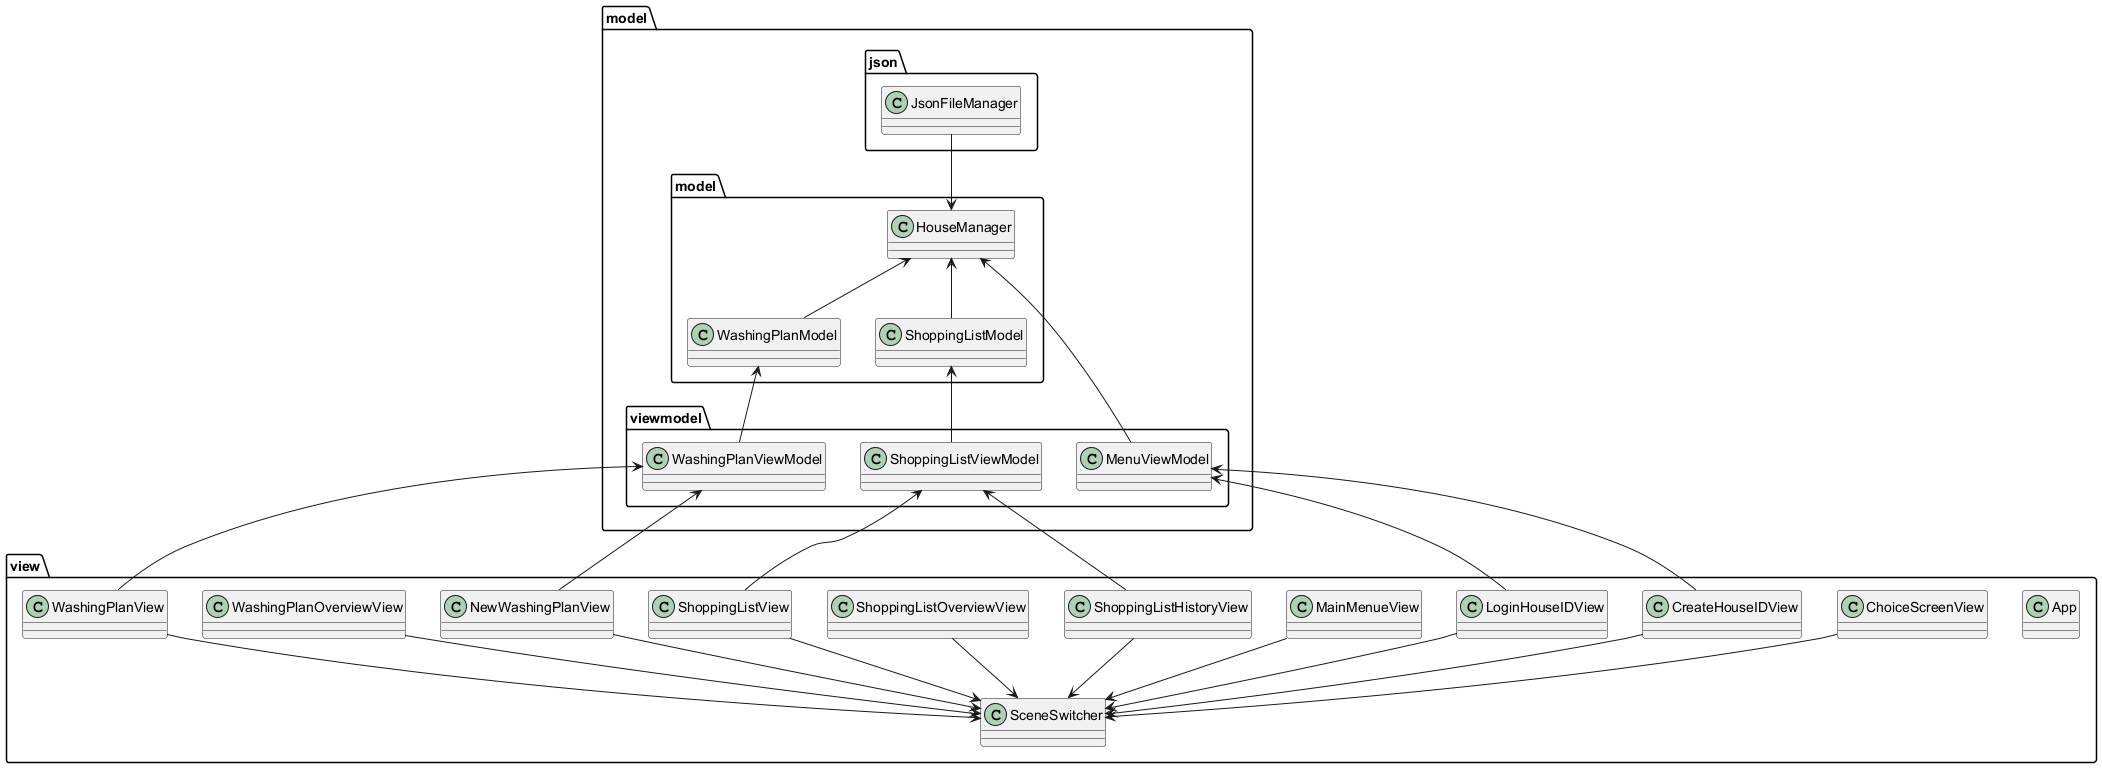

The diagram above was rendered by PlantUML. Its source (embedded in the PNG):
@startuml

package "view" {
    class App
    class ChoiceScreenView
    class CreateHouseIDView
    class LoginHouseIDView
    class MainMenueView
    class SceneSwitcher
    class ShoppingListHistoryView
    class ShoppingListOverviewView
    class ShoppingListView
    class NewWashingPlanView
    class WashingPlanOverviewView
    class WashingPlanView

    ChoiceScreenView --> SceneSwitcher
    CreateHouseIDView --> SceneSwitcher
    LoginHouseIDView --> SceneSwitcher
    MainMenueView --> SceneSwitcher
    NewWashingPlanView --> SceneSwitcher    
    ShoppingListHistoryView --> SceneSwitcher 
    ShoppingListOverviewView --> SceneSwitcher
    ShoppingListView --> SceneSwitcher
    WashingPlanOverviewView --> SceneSwitcher
    WashingPlanView --> SceneSwitcher
}


package "model.json" {
    class JsonFileManager
    
    
}

package "model.model" {
    class ShoppingListModel
    class WashingPlanModel
    class HouseManager

    HouseManager <-- ShoppingListModel
    HouseManager  <-- WashingPlanModel
    JsonFileManager --> HouseManager
}


package "model.viewmodel" {
    class MenuViewModel
    class ShoppingListViewModel
    class WashingPlanViewModel

    HouseManager <-- MenuViewModel
    ShoppingListModel <-- ShoppingListViewModel
    WashingPlanModel <-- WashingPlanViewModel

    MenuViewModel <-- CreateHouseIDView 
    MenuViewModel <-- LoginHouseIDView 

    WashingPlanViewModel <-- NewWashingPlanView
    WashingPlanViewModel <-- WashingPlanView 

    ShoppingListViewModel <-- ShoppingListHistoryView 
    ShoppingListViewModel <-- ShoppingListView

}





@enduml